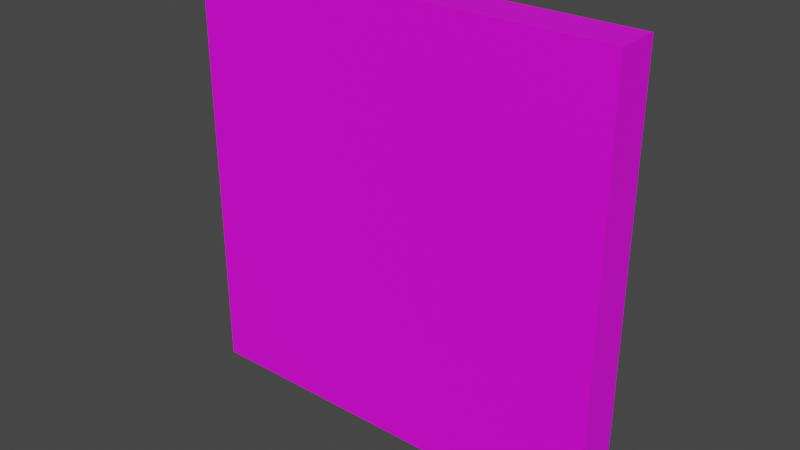 # Source: Glass.blend  (saved by Blender 3.3.6; exported with 4.5.12 LTS)
import bpy
from mathutils import Matrix  # noqa: F401  (used for matrix-valued properties, if any)

bpy.ops.wm.read_factory_settings(use_empty=True)
scene = bpy.context.scene
scene.name = 'Scene'

# ---- collections
col_collection = bpy.data.collections.new('Collection'); scene.collection.children.link(col_collection)

# ---- images (referenced by path relative to the original .blend; pixels are not part of the script)
import os
ASSET_DIR = os.environ.get("B2B_ASSET_DIR", "")  # directory of the original .blend (textures are referenced by path, not embedded)
HERE = os.path.dirname(os.path.abspath(__file__))  # packed textures are extracted next to this script under _unpacked/

def load_image(name, relpath, width, height, colorspace="sRGB"):
    """Load a texture the original file referenced (path relative to the .blend, or extracted next to this script)."""
    p = next((c for c in (os.path.join(HERE, relpath), os.path.join(ASSET_DIR, relpath)) if relpath and os.path.exists(c)), "")
    if p:
        img = bpy.data.images.load(p, check_existing=True)
        img.name = name
    else:  # same state as the original file: an image datablock whose file is absent (Cycles renders it pink)
        img = bpy.data.images.new(name, width, height)
        img.source = "FILE"
        img.filepath = "//" + (relpath or name)
    img.colorspace_settings.name = colorspace
    return img
img_minecrafttiles_pv_padded2_png = load_image('minecrafttiles-pv-padded2.png', 'minecrafttiles-pv-padded2.png', 1024, 1024, 'sRGB')

# ---- materials (node trees are filled in below, after node groups)
mat_material_001 = bpy.data.materials.new('Material.001')
mat_material_001.use_backface_culling = True
mat_material_001.use_transparent_shadow = False

# ---- material node trees
mat_material_001.use_nodes = True; mat_material_001.node_tree.nodes.clear()
_N = mat_material_001.node_tree.nodes; _L = mat_material_001.node_tree.links
n0 = _N.new('ShaderNodeOutputMaterial'); n0.name = 'Material Output'; n0.location = (300, 300)
n1 = _N.new('ShaderNodeBsdfPrincipled'); n1.name = 'Principled BSDF'; n1.location = (10, 300)
n1.distribution = 'GGX'
n1.subsurface_method = 'RANDOM_WALK_SKIN'
n1.inputs[3].default_value = 1.45
n1.inputs[27].default_value = (0.0, 0.0, 0.0, 1.0)
n1.inputs[28].default_value = 1.0
n2 = _N.new('ShaderNodeTexImage'); n2.name = 'Image Texture'; n2.location = (-280, 280)
n2.image = img_minecrafttiles_pv_padded2_png
n2.interpolation = 'Closest'
_L.new(n1.outputs[0], n0.inputs[0])
_L.new(n2.outputs[0], n1.inputs[0])
n0.is_active_output = True

# ---- world
world_world = bpy.data.worlds.new('World'); scene.world = world_world
world_world.use_nodes = True; world_world.node_tree.nodes.clear()
_N = world_world.node_tree.nodes; _L = world_world.node_tree.links
n0 = _N.new('ShaderNodeOutputWorld'); n0.name = 'World Output'; n0.location = (300, 300)
n1 = _N.new('ShaderNodeBackground'); n1.name = 'Background'; n1.location = (10, 300)
n1.inputs[0].default_value = (0.05088, 0.05088, 0.05088, 1.0)
_L.new(n1.outputs[0], n0.inputs[0])
n0.is_active_output = True
world_world.color = (0.05088, 0.05088, 0.05088)
world_world.use_sun_shadow = False
world_world.sun_shadow_jitter_overblur = 0.0

# ---- meshes
me_cube_001 = bpy.data.meshes.new('Cube.001')
me_cube_001.from_pydata([(-0.5, -0.05, -0.5), (-0.5, -0.05, 0.5), (-0.5, 0.05, -0.5), (-0.5, 0.05, 0.5), (0.5, -0.05, -0.5), (0.5, -0.05, 0.5), (0.5, 0.05, -0.5), (0.5, 0.05, 0.5)], [], [(0, 1, 3, 2), (2, 3, 7, 6), (6, 7, 5, 4), (4, 5, 1, 0), (2, 6, 4, 0), (7, 3, 1, 5)])
_uv = me_cube_001.uv_layers.new(name='UVMap')
_uv.uv.foreach_set('vector', [0.8651, 0.8426, 0.873, 0.8426, 0.873, 0.9907, 0.8651, 0.9907, 0.8651, 0.8426, 0.9921, 0.8426, 0.9921, 0.9907, 0.8651, 0.9907, 0.8651, 0.8426, 0.873, 0.8426, 0.873, 0.9907, 0.8651, 0.9907, 0.8651, 0.8426, 0.9921, 0.8426, 0.9921, 0.9907, 0.8651, 0.9907, 0.8651, 0.8426, 0.873, 0.8426, 0.873, 0.9907, 0.8651, 0.9907, 0.8651, 0.8426, 0.873, 0.8426, 0.873, 0.9907, 0.8651, 0.9907])
me_cube_001.materials.append(mat_material_001)
me_cube_001.update()

# ---- objects
ob_glass = bpy.data.objects.new('Glass', me_cube_001)

# ---- transforms, parenting, visibility, modifiers, constraints
ob_glass.location = (0.0, 0.0, 0.0)

# ---- collection membership
col_collection.objects.link(ob_glass)

# ---- scene / render settings (as saved in the file)
scene.frame_start = 1; scene.frame_end = 250; scene.frame_set(1)
scene.render.engine = 'BLENDER_EEVEE_NEXT'
scene.cycles.sampling_pattern = 'TABULATED_SOBOL'
scene.cycles.use_light_tree = False
scene.view_settings.view_transform = 'Filmic'
bpy.context.view_layer.update()

# ---- added for rendering (the .blend has no active camera and no usable light): camera, sun
cam_auto = bpy.data.cameras.new('AutoCamera')
cam_auto.lens = 50.0
cam_auto.sensor_width = 36.0
cam_auto.clip_end = 1000.0
ob_auto_camera = bpy.data.objects.new('AutoCamera', cam_auto)
scene.collection.objects.link(ob_auto_camera)
ob_auto_camera.location = (1.31173, -1.57408, 1.04939)
ob_auto_camera.rotation_euler = (1.09748, -7.21219e-08, 0.694738)
scene.camera = ob_auto_camera
light_auto_sun = bpy.data.lights.new('AutoSun', 'SUN')
light_auto_sun.energy = 3.0
light_auto_sun.angle = 0.0523599
ob_auto_sun = bpy.data.objects.new('AutoSun', light_auto_sun)
scene.collection.objects.link(ob_auto_sun)
ob_auto_sun.rotation_euler = (0.872665, 0.174533, 0.523599)
bpy.context.view_layer.update()
